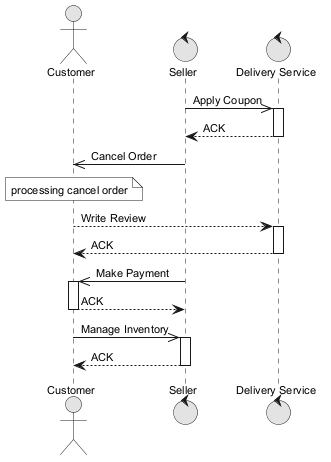

The diagram above was rendered by PlantUML. Its source (embedded in the PNG):
@startuml
skinparam monochrome true
skinparam defaultFontSize 11
actor "Customer" as C
control "Seller" as S
control "Delivery Service" as DS
S ->> DS : Apply Coupon
activate DS
DS --> S : ACK
deactivate DS
S ->> C : Cancel Order
note over C : processing cancel order
C --> DS : Write Review
activate DS
DS --> C : ACK
deactivate DS
S ->> C : Make Payment
activate C
C --> S : ACK
deactivate C
C ->> S : Manage Inventory
activate S
S --> C : ACK
deactivate S
@enduml